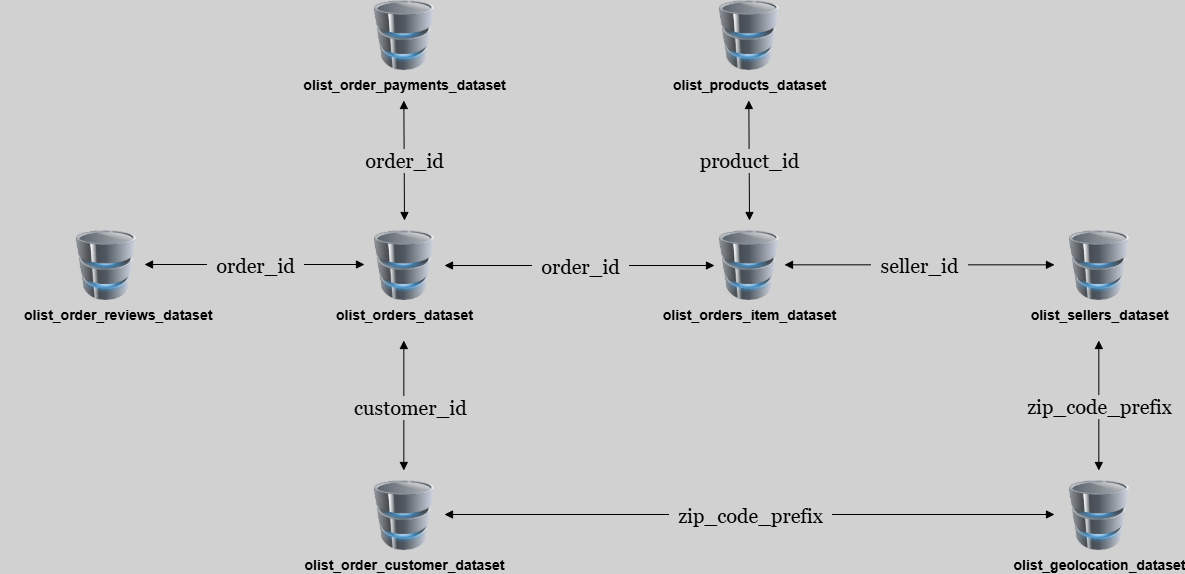

The diagram above was exported from draw.io. Its source (the exported page's mxGraphModel, read from the mxfile embedded in the PNG):
<mxGraphModel dx="2023" dy="568" grid="1" gridSize="10" guides="1" tooltips="1" connect="1" arrows="1" fold="1" page="1" pageScale="1" pageWidth="850" pageHeight="1100" background="#D1D1D1" math="0" shadow="0">
  <root>
    <mxCell id="0" />
    <mxCell id="1" parent="0" />
    <mxCell id="oql2O-sgxxySe0M7dpR8-3" value="olist_orders_dataset" style="image;html=1;image=img/lib/clip_art/computers/Database_128x128.png;fontFamily=Helvetica;labelBackgroundColor=#D1D1D1;fontStyle=1;fontSize=14;" vertex="1" parent="1">
      <mxGeometry x="355" y="250" width="70" height="70" as="geometry" />
    </mxCell>
    <mxCell id="oql2O-sgxxySe0M7dpR8-14" value="olist_orders_item_dataset" style="image;html=1;image=img/lib/clip_art/computers/Database_128x128.png;fontFamily=Helvetica;labelBackgroundColor=#D1D1D1;fontStyle=1;fontSize=14;" vertex="1" parent="1">
      <mxGeometry x="700" y="250" width="70" height="70" as="geometry" />
    </mxCell>
    <mxCell id="oql2O-sgxxySe0M7dpR8-15" value="olist_sellers_dataset" style="image;html=1;image=img/lib/clip_art/computers/Database_128x128.png;fontFamily=Helvetica;labelBackgroundColor=#D1D1D1;fontStyle=1;fontSize=14;" vertex="1" parent="1">
      <mxGeometry x="1050" y="250" width="70" height="70" as="geometry" />
    </mxCell>
    <mxCell id="oql2O-sgxxySe0M7dpR8-16" value="olist_order_customer_dataset" style="image;html=1;image=img/lib/clip_art/computers/Database_128x128.png;fontFamily=Helvetica;labelBackgroundColor=#D1D1D1;fontStyle=1;fontSize=14;" vertex="1" parent="1">
      <mxGeometry x="355" y="500" width="70" height="70" as="geometry" />
    </mxCell>
    <mxCell id="oql2O-sgxxySe0M7dpR8-17" value="olist_geolocation_dataset" style="image;html=1;image=img/lib/clip_art/computers/Database_128x128.png;fontFamily=Helvetica;labelBackgroundColor=#D1D1D1;fontStyle=1;fontSize=14;" vertex="1" parent="1">
      <mxGeometry x="1050" y="500" width="70" height="70" as="geometry" />
    </mxCell>
    <mxCell id="oql2O-sgxxySe0M7dpR8-18" value="olist_order_payments_dataset" style="image;html=1;image=img/lib/clip_art/computers/Database_128x128.png;fontFamily=Helvetica;labelBackgroundColor=#D1D1D1;fontStyle=1;fontSize=14;" vertex="1" parent="1">
      <mxGeometry x="355" y="20" width="70" height="70" as="geometry" />
    </mxCell>
    <mxCell id="oql2O-sgxxySe0M7dpR8-19" value="olist_products_dataset" style="image;html=1;image=img/lib/clip_art/computers/Database_128x128.png;fontFamily=Helvetica;labelBackgroundColor=#D1D1D1;fontStyle=1;fontSize=14;" vertex="1" parent="1">
      <mxGeometry x="700" y="20" width="70" height="70" as="geometry" />
    </mxCell>
    <mxCell id="oql2O-sgxxySe0M7dpR8-20" value="&amp;nbsp; &amp;nbsp; &amp;nbsp; olist_order_reviews_dataset" style="image;html=1;image=img/lib/clip_art/computers/Database_128x128.png;fontFamily=Helvetica;labelBackgroundColor=#D1D1D1;fontStyle=1;fontSize=14;" vertex="1" parent="1">
      <mxGeometry x="57" y="250" width="70" height="70" as="geometry" />
    </mxCell>
    <mxCell id="oql2O-sgxxySe0M7dpR8-21" value="" style="endArrow=block;html=1;rounded=0;entryX=0;entryY=0.5;entryDx=0;entryDy=0;endFill=1;startArrow=block;startFill=1;fontStyle=1" edge="1" parent="1" target="oql2O-sgxxySe0M7dpR8-14">
      <mxGeometry relative="1" as="geometry">
        <mxPoint x="430" y="285" as="sourcePoint" />
        <mxPoint x="700" y="320" as="targetPoint" />
      </mxGeometry>
    </mxCell>
    <mxCell id="oql2O-sgxxySe0M7dpR8-22" value="&amp;nbsp; order_id&amp;nbsp;&amp;nbsp;" style="edgeLabel;resizable=0;html=1;;align=center;verticalAlign=middle;fontSize=20;labelBackgroundColor=#D1D1D1;fontFamily=Georgia;fontStyle=0" connectable="0" vertex="1" parent="oql2O-sgxxySe0M7dpR8-21">
      <mxGeometry relative="1" as="geometry" />
    </mxCell>
    <mxCell id="oql2O-sgxxySe0M7dpR8-24" value="" style="endArrow=block;html=1;rounded=0;entryX=0;entryY=0.5;entryDx=0;entryDy=0;endFill=1;startArrow=block;startFill=1;fontStyle=1" edge="1" parent="1">
      <mxGeometry relative="1" as="geometry">
        <mxPoint x="770" y="284.33" as="sourcePoint" />
        <mxPoint x="1040" y="284.33" as="targetPoint" />
      </mxGeometry>
    </mxCell>
    <mxCell id="oql2O-sgxxySe0M7dpR8-25" value="&amp;nbsp; seller_id&amp;nbsp;&amp;nbsp;" style="edgeLabel;resizable=0;html=1;;align=center;verticalAlign=middle;fontSize=20;labelBackgroundColor=#D1D1D1;fontFamily=Georgia;fontStyle=0" connectable="0" vertex="1" parent="oql2O-sgxxySe0M7dpR8-24">
      <mxGeometry relative="1" as="geometry">
        <mxPoint x="-1" as="offset" />
      </mxGeometry>
    </mxCell>
    <mxCell id="oql2O-sgxxySe0M7dpR8-30" value="" style="endArrow=block;html=1;rounded=0;endFill=1;startArrow=block;startFill=1;fontStyle=1" edge="1" parent="1">
      <mxGeometry relative="1" as="geometry">
        <mxPoint x="430" y="534" as="sourcePoint" />
        <mxPoint x="1040" y="534" as="targetPoint" />
      </mxGeometry>
    </mxCell>
    <mxCell id="oql2O-sgxxySe0M7dpR8-31" value="&amp;nbsp; zip_code_prefix&amp;nbsp;&amp;nbsp;" style="edgeLabel;resizable=0;html=1;;align=center;verticalAlign=middle;fontSize=20;labelBackgroundColor=#D1D1D1;fontFamily=Georgia;fontStyle=0" connectable="0" vertex="1" parent="oql2O-sgxxySe0M7dpR8-30">
      <mxGeometry relative="1" as="geometry" />
    </mxCell>
    <mxCell id="oql2O-sgxxySe0M7dpR8-32" value="" style="endArrow=block;html=1;rounded=0;endFill=1;startArrow=block;startFill=1;fontStyle=1" edge="1" parent="1">
      <mxGeometry relative="1" as="geometry">
        <mxPoint x="130" y="284" as="sourcePoint" />
        <mxPoint x="350" y="284" as="targetPoint" />
      </mxGeometry>
    </mxCell>
    <mxCell id="oql2O-sgxxySe0M7dpR8-33" value="&amp;nbsp; order_id&amp;nbsp;&amp;nbsp;" style="edgeLabel;resizable=0;html=1;;align=center;verticalAlign=middle;fontSize=20;labelBackgroundColor=#D1D1D1;fontFamily=Georgia;fontStyle=0" connectable="0" vertex="1" parent="oql2O-sgxxySe0M7dpR8-32">
      <mxGeometry relative="1" as="geometry" />
    </mxCell>
    <mxCell id="oql2O-sgxxySe0M7dpR8-34" value="" style="endArrow=block;html=1;rounded=0;endFill=1;startArrow=block;startFill=1;fontStyle=1" edge="1" parent="1">
      <mxGeometry relative="1" as="geometry">
        <mxPoint x="1084.33" y="360" as="sourcePoint" />
        <mxPoint x="1084.33" y="490" as="targetPoint" />
      </mxGeometry>
    </mxCell>
    <mxCell id="oql2O-sgxxySe0M7dpR8-35" value="&lt;div&gt;&lt;span style=&quot;background-color: light-dark(rgb(209, 209, 209), rgb(57, 57, 57)); color: light-dark(rgb(0, 0, 0), rgb(255, 255, 255));&quot;&gt;&amp;nbsp; zip_code_prefix&amp;nbsp;&amp;nbsp;&lt;/span&gt;&lt;/div&gt;" style="edgeLabel;resizable=0;html=1;;align=center;verticalAlign=middle;fontSize=20;labelBackgroundColor=#D1D1D1;fontFamily=Georgia;fontStyle=0" connectable="0" vertex="1" parent="oql2O-sgxxySe0M7dpR8-34">
      <mxGeometry relative="1" as="geometry" />
    </mxCell>
    <mxCell id="oql2O-sgxxySe0M7dpR8-37" value="" style="endArrow=block;html=1;rounded=0;endFill=1;startArrow=block;startFill=1;fontStyle=1" edge="1" parent="1">
      <mxGeometry relative="1" as="geometry">
        <mxPoint x="389.33000000000004" y="360" as="sourcePoint" />
        <mxPoint x="389.33000000000004" y="490" as="targetPoint" />
      </mxGeometry>
    </mxCell>
    <mxCell id="oql2O-sgxxySe0M7dpR8-38" value="&lt;div&gt;&lt;span style=&quot;background-color: light-dark(rgb(209, 209, 209), rgb(57, 57, 57)); color: light-dark(rgb(0, 0, 0), rgb(255, 255, 255));&quot;&gt;&amp;nbsp; customer_id&lt;/span&gt;&lt;/div&gt;" style="edgeLabel;resizable=0;html=1;;align=center;verticalAlign=middle;fontSize=20;labelBackgroundColor=#D1D1D1;fontFamily=Georgia;fontStyle=0" connectable="0" vertex="1" parent="oql2O-sgxxySe0M7dpR8-37">
      <mxGeometry relative="1" as="geometry">
        <mxPoint x="1" y="1" as="offset" />
      </mxGeometry>
    </mxCell>
    <mxCell id="oql2O-sgxxySe0M7dpR8-40" value="" style="endArrow=block;html=1;rounded=0;endFill=1;startArrow=block;startFill=1;fontStyle=1" edge="1" parent="1">
      <mxGeometry relative="1" as="geometry">
        <mxPoint x="389.33000000000004" y="120" as="sourcePoint" />
        <mxPoint x="390" y="240" as="targetPoint" />
      </mxGeometry>
    </mxCell>
    <mxCell id="oql2O-sgxxySe0M7dpR8-41" value="&lt;div&gt;order_id&lt;/div&gt;" style="edgeLabel;resizable=0;html=1;;align=center;verticalAlign=middle;fontSize=20;labelBackgroundColor=#D1D1D1;fontFamily=Georgia;fontStyle=0" connectable="0" vertex="1" parent="oql2O-sgxxySe0M7dpR8-40">
      <mxGeometry relative="1" as="geometry" />
    </mxCell>
    <mxCell id="oql2O-sgxxySe0M7dpR8-44" value="" style="endArrow=block;html=1;rounded=0;endFill=1;startArrow=block;startFill=1;fontStyle=1" edge="1" parent="1">
      <mxGeometry relative="1" as="geometry">
        <mxPoint x="734.33" y="120" as="sourcePoint" />
        <mxPoint x="735" y="240" as="targetPoint" />
      </mxGeometry>
    </mxCell>
    <mxCell id="oql2O-sgxxySe0M7dpR8-45" value="product_id" style="edgeLabel;resizable=0;html=1;;align=center;verticalAlign=middle;fontSize=20;labelBackgroundColor=#D1D1D1;fontFamily=Georgia;fontStyle=0" connectable="0" vertex="1" parent="oql2O-sgxxySe0M7dpR8-44">
      <mxGeometry relative="1" as="geometry" />
    </mxCell>
  </root>
</mxGraphModel>